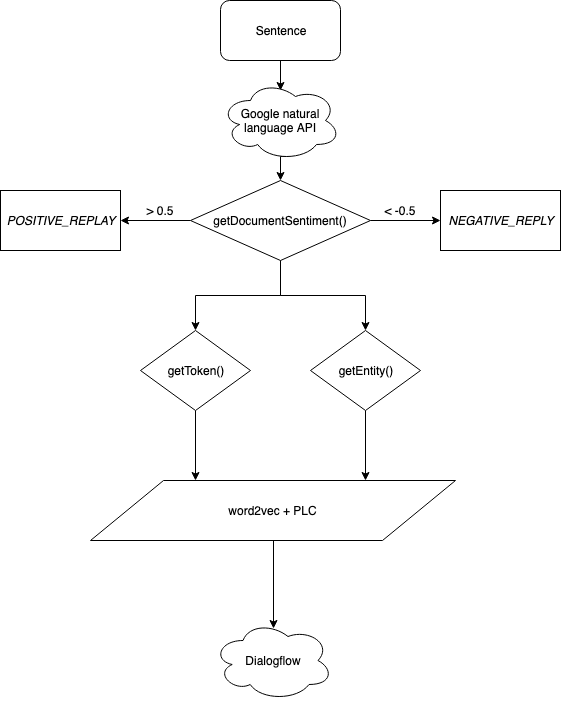

The diagram above was exported from draw.io. Its source (the exported page's mxGraphModel, read from the mxfile embedded in the PNG):
<mxGraphModel dx="1186" dy="798" grid="1" gridSize="10" guides="1" tooltips="1" connect="1" arrows="1" fold="1" page="1" pageScale="1" pageWidth="850" pageHeight="1100" math="0" shadow="0">
  <root>
    <mxCell id="0" />
    <mxCell id="1" parent="0" />
    <mxCell id="0sr1PQ9rqDOhgnpq8B-O-4" style="edgeStyle=orthogonalEdgeStyle;rounded=0;orthogonalLoop=1;jettySize=auto;html=1;exitX=0.5;exitY=1;exitDx=0;exitDy=0;entryX=0.5;entryY=0.125;entryDx=0;entryDy=0;entryPerimeter=0;" edge="1" parent="1" source="0sr1PQ9rqDOhgnpq8B-O-1" target="0sr1PQ9rqDOhgnpq8B-O-3">
      <mxGeometry relative="1" as="geometry" />
    </mxCell>
    <mxCell id="0sr1PQ9rqDOhgnpq8B-O-1" value="Sentence" style="rounded=1;whiteSpace=wrap;html=1;" vertex="1" parent="1">
      <mxGeometry x="370" y="50" width="120" height="60" as="geometry" />
    </mxCell>
    <mxCell id="0sr1PQ9rqDOhgnpq8B-O-6" style="edgeStyle=orthogonalEdgeStyle;rounded=0;orthogonalLoop=1;jettySize=auto;html=1;exitX=0.55;exitY=0.95;exitDx=0;exitDy=0;exitPerimeter=0;entryX=0.5;entryY=0;entryDx=0;entryDy=0;" edge="1" parent="1" source="0sr1PQ9rqDOhgnpq8B-O-3" target="0sr1PQ9rqDOhgnpq8B-O-5">
      <mxGeometry relative="1" as="geometry" />
    </mxCell>
    <mxCell id="0sr1PQ9rqDOhgnpq8B-O-3" value="Google natural language API" style="ellipse;shape=cloud;whiteSpace=wrap;html=1;" vertex="1" parent="1">
      <mxGeometry x="370" y="130" width="120" height="80" as="geometry" />
    </mxCell>
    <mxCell id="0sr1PQ9rqDOhgnpq8B-O-9" style="edgeStyle=orthogonalEdgeStyle;rounded=0;orthogonalLoop=1;jettySize=auto;html=1;exitX=0;exitY=0.5;exitDx=0;exitDy=0;entryX=1;entryY=0.5;entryDx=0;entryDy=0;" edge="1" parent="1" source="0sr1PQ9rqDOhgnpq8B-O-5" target="0sr1PQ9rqDOhgnpq8B-O-7">
      <mxGeometry relative="1" as="geometry" />
    </mxCell>
    <mxCell id="0sr1PQ9rqDOhgnpq8B-O-10" style="edgeStyle=orthogonalEdgeStyle;rounded=0;orthogonalLoop=1;jettySize=auto;html=1;exitX=1;exitY=0.5;exitDx=0;exitDy=0;entryX=0;entryY=0.5;entryDx=0;entryDy=0;" edge="1" parent="1" source="0sr1PQ9rqDOhgnpq8B-O-5" target="0sr1PQ9rqDOhgnpq8B-O-8">
      <mxGeometry relative="1" as="geometry" />
    </mxCell>
    <mxCell id="0sr1PQ9rqDOhgnpq8B-O-21" style="edgeStyle=orthogonalEdgeStyle;rounded=0;orthogonalLoop=1;jettySize=auto;html=1;exitX=0.5;exitY=1;exitDx=0;exitDy=0;entryX=0.5;entryY=0;entryDx=0;entryDy=0;" edge="1" parent="1" source="0sr1PQ9rqDOhgnpq8B-O-5" target="0sr1PQ9rqDOhgnpq8B-O-18">
      <mxGeometry relative="1" as="geometry" />
    </mxCell>
    <mxCell id="0sr1PQ9rqDOhgnpq8B-O-22" style="edgeStyle=orthogonalEdgeStyle;rounded=0;orthogonalLoop=1;jettySize=auto;html=1;exitX=0.5;exitY=1;exitDx=0;exitDy=0;entryX=0.5;entryY=0;entryDx=0;entryDy=0;" edge="1" parent="1" source="0sr1PQ9rqDOhgnpq8B-O-5" target="0sr1PQ9rqDOhgnpq8B-O-20">
      <mxGeometry relative="1" as="geometry" />
    </mxCell>
    <mxCell id="0sr1PQ9rqDOhgnpq8B-O-5" value="getDocumentSentiment()" style="rhombus;whiteSpace=wrap;html=1;" vertex="1" parent="1">
      <mxGeometry x="340" y="230" width="180" height="80" as="geometry" />
    </mxCell>
    <mxCell id="0sr1PQ9rqDOhgnpq8B-O-7" value="&lt;i&gt;POSITIVE_REPLAY&lt;/i&gt;" style="rounded=0;whiteSpace=wrap;html=1;" vertex="1" parent="1">
      <mxGeometry x="150" y="240" width="120" height="60" as="geometry" />
    </mxCell>
    <mxCell id="0sr1PQ9rqDOhgnpq8B-O-8" value="&lt;i style=&quot;white-space: normal&quot;&gt;NEGATIVE_REPLY&lt;/i&gt;" style="rounded=0;whiteSpace=wrap;html=1;" vertex="1" parent="1">
      <mxGeometry x="590" y="240" width="120" height="60" as="geometry" />
    </mxCell>
    <mxCell id="0sr1PQ9rqDOhgnpq8B-O-12" value="Dialogflow" style="ellipse;shape=cloud;whiteSpace=wrap;html=1;" vertex="1" parent="1">
      <mxGeometry x="362.5" y="670" width="120" height="80" as="geometry" />
    </mxCell>
    <mxCell id="0sr1PQ9rqDOhgnpq8B-O-14" value="&amp;gt; 0.5" style="text;html=1;strokeColor=none;fillColor=none;align=center;verticalAlign=middle;whiteSpace=wrap;rounded=0;" vertex="1" parent="1">
      <mxGeometry x="290" y="250" width="40" height="20" as="geometry" />
    </mxCell>
    <mxCell id="0sr1PQ9rqDOhgnpq8B-O-15" value="&amp;lt; -0.5" style="text;html=1;strokeColor=none;fillColor=none;align=center;verticalAlign=middle;whiteSpace=wrap;rounded=0;" vertex="1" parent="1">
      <mxGeometry x="530" y="250" width="40" height="20" as="geometry" />
    </mxCell>
    <mxCell id="0sr1PQ9rqDOhgnpq8B-O-25" style="edgeStyle=orthogonalEdgeStyle;rounded=0;orthogonalLoop=1;jettySize=auto;html=1;exitX=0.5;exitY=1;exitDx=0;exitDy=0;entryX=0.5;entryY=0.1;entryDx=0;entryDy=0;entryPerimeter=0;" edge="1" parent="1" source="0sr1PQ9rqDOhgnpq8B-O-17" target="0sr1PQ9rqDOhgnpq8B-O-12">
      <mxGeometry relative="1" as="geometry" />
    </mxCell>
    <mxCell id="0sr1PQ9rqDOhgnpq8B-O-17" value="word2vec + PLC" style="shape=parallelogram;perimeter=parallelogramPerimeter;whiteSpace=wrap;html=1;" vertex="1" parent="1">
      <mxGeometry x="240" y="530" width="365" height="60" as="geometry" />
    </mxCell>
    <mxCell id="0sr1PQ9rqDOhgnpq8B-O-23" style="edgeStyle=orthogonalEdgeStyle;rounded=0;orthogonalLoop=1;jettySize=auto;html=1;exitX=0.5;exitY=1;exitDx=0;exitDy=0;" edge="1" parent="1" source="0sr1PQ9rqDOhgnpq8B-O-18">
      <mxGeometry relative="1" as="geometry">
        <mxPoint x="345" y="530" as="targetPoint" />
      </mxGeometry>
    </mxCell>
    <mxCell id="0sr1PQ9rqDOhgnpq8B-O-18" value="getToken()" style="rhombus;whiteSpace=wrap;html=1;" vertex="1" parent="1">
      <mxGeometry x="290" y="380" width="110" height="80" as="geometry" />
    </mxCell>
    <mxCell id="0sr1PQ9rqDOhgnpq8B-O-24" style="edgeStyle=orthogonalEdgeStyle;rounded=0;orthogonalLoop=1;jettySize=auto;html=1;exitX=0.5;exitY=1;exitDx=0;exitDy=0;" edge="1" parent="1" source="0sr1PQ9rqDOhgnpq8B-O-20">
      <mxGeometry relative="1" as="geometry">
        <mxPoint x="515" y="530" as="targetPoint" />
      </mxGeometry>
    </mxCell>
    <mxCell id="0sr1PQ9rqDOhgnpq8B-O-20" value="getEntity()" style="rhombus;whiteSpace=wrap;html=1;" vertex="1" parent="1">
      <mxGeometry x="460" y="380" width="110" height="80" as="geometry" />
    </mxCell>
  </root>
</mxGraphModel>